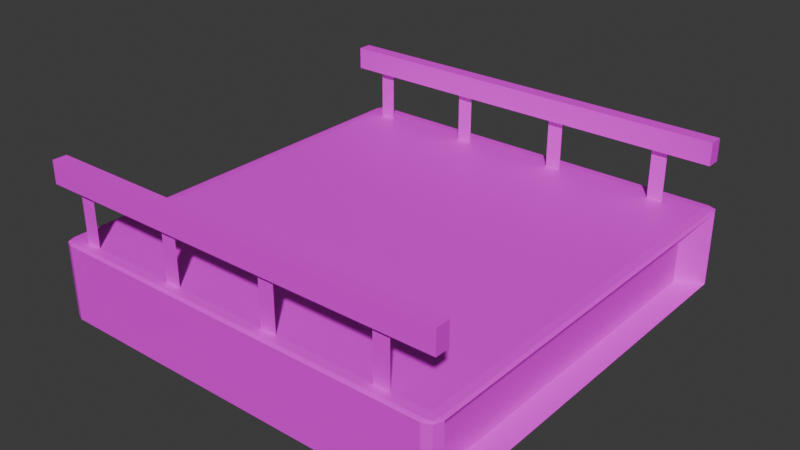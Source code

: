 # Source: GalpaoPlatform.blend  (saved by Blender 4.4.32; exported with 4.5.12 LTS)
import bpy
from mathutils import Matrix  # noqa: F401  (used for matrix-valued properties, if any)

bpy.ops.wm.read_factory_settings(use_empty=True)
scene = bpy.context.scene
scene.name = 'Scene'

# ---- collections
col_collection = bpy.data.collections.new('Collection'); scene.collection.children.link(col_collection)

# ---- images (referenced by path relative to the original .blend; pixels are not part of the script)
import os
ASSET_DIR = os.environ.get("B2B_ASSET_DIR", "")  # directory of the original .blend (textures are referenced by path, not embedded)
HERE = os.path.dirname(os.path.abspath(__file__))  # packed textures are extracted next to this script under _unpacked/

def load_image(name, relpath, width, height, colorspace="sRGB"):
    """Load a texture the original file referenced (path relative to the .blend, or extracted next to this script)."""
    p = next((c for c in (os.path.join(HERE, relpath), os.path.join(ASSET_DIR, relpath)) if relpath and os.path.exists(c)), "")
    if p:
        img = bpy.data.images.load(p, check_existing=True)
        img.name = name
    else:  # same state as the original file: an image datablock whose file is absent (Cycles renders it pink)
        img = bpy.data.images.new(name, width, height)
        img.source = "FILE"
        img.filepath = "//" + (relpath or name)
    img.colorspace_settings.name = colorspace
    return img
img_galpaotile1 = load_image('galpaoTile1', 'galpaoTile1.png', 1024, 1024, 'sRGB')

# ---- materials (node trees are filled in below, after node groups)
mat_material = bpy.data.materials.new('Material')
mat_material.alpha_threshold = 0.0
mat_material.roughness = 0.5
mat_material.line_color = (0.0, 0.0, 0.0, 1.0)

# ---- material node trees
mat_material.use_nodes = True; mat_material.node_tree.nodes.clear()
_N = mat_material.node_tree.nodes; _L = mat_material.node_tree.links
n0 = _N.new('ShaderNodeOutputMaterial'); n0.name = 'Material Output'; n0.location = (300, 300)
n1 = _N.new('ShaderNodeBsdfPrincipled'); n1.name = 'Principled BSDF'; n1.location = (10, 300)
n1.inputs[3].default_value = 1.45
n2 = _N.new('ShaderNodeTexImage'); n2.name = 'Image Texture'; n2.location = (-306, 301)
n2.image = img_galpaotile1
_L.new(n1.outputs[0], n0.inputs[0])
_L.new(n2.outputs[0], n1.inputs[0])
n0.is_active_output = True

# ---- world
world_world = bpy.data.worlds.new('World'); scene.world = world_world
world_world.use_nodes = True; world_world.node_tree.nodes.clear()
_N = world_world.node_tree.nodes; _L = world_world.node_tree.links
n0 = _N.new('ShaderNodeOutputWorld'); n0.name = 'World Output'; n0.location = (300, 300)
n1 = _N.new('ShaderNodeBackground'); n1.name = 'Background'; n1.location = (10, 300)
n1.inputs[0].default_value = (0.05088, 0.05088, 0.05088, 1.0)
_L.new(n1.outputs[0], n0.inputs[0])
n0.is_active_output = True
world_world.color = (0.05088, 0.05088, 0.05088)
world_world.sun_shadow_jitter_overblur = 0.0

# ---- meshes
me_cube = bpy.data.meshes.new('Cube')
me_cube.from_pydata([(0.9443, 1.0, 0.9443), (0.9443, 0.9443, 1.0), (1.0, 0.9443, 0.9443), (0.9443, 0.9837, 0.9837), (0.9765, 0.9765, 0.9765), (0.9837, 0.9443, 0.9837), (0.9837, 0.9837, 0.9443), (0.9443, 0.9443, -1.0), (0.9443, 1.0, -0.9443), (1.0, 0.9443, -0.9443), (0.9443, 0.9837, -0.9837), (0.9765, 0.9765, -0.9765), (0.9837, 0.9837, -0.9443), (0.9837, 0.9443, -0.9837), (1.0, -0.9443, 0.9443), (0.9443, -0.9443, 1.0), (0.9443, -1.0, 0.9443), (0.9837, -0.9443, 0.9837), (0.9765, -0.9765, 0.9765), (0.9443, -0.9837, 0.9837), (0.9837, -0.9837, 0.9443), (1.0, -0.9443, -0.9443), (0.9443, -1.0, -0.9443), (0.9443, -0.9443, -1.0), (0.9837, -0.9837, -0.9443), (0.9765, -0.9765, -0.9765), (0.9443, -0.9837, -0.9837), (0.9837, -0.9443, -0.9837), (-0.9443, 1.0, 0.9443), (-1.0, 0.9443, 0.9443), (-0.9443, 0.9443, 1.0), (-0.9837, 0.9837, 0.9443), (-0.9765, 0.9765, 0.9765), (-0.9837, 0.9443, 0.9837), (-0.9443, 0.9837, 0.9837), (-1.0, 0.9443, -0.9443), (-0.9443, 1.0, -0.9443), (-0.9443, 0.9443, -1.0), (-0.9837, 0.9837, -0.9443), (-0.9765, 0.9765, -0.9765), (-0.9443, 0.9837, -0.9837), (-0.9837, 0.9443, -0.9837), (-1.0, -0.9443, 0.9443), (-0.9443, -1.0, 0.9443), (-0.9443, -0.9443, 1.0), (-0.9837, -0.9837, 0.9443), (-0.9765, -0.9765, 0.9765), (-0.9443, -0.9837, 0.9837), (-0.9837, -0.9443, 0.9837), (-0.9443, -0.9443, -1.0), (-0.9443, -1.0, -0.9443), (-1.0, -0.9443, -0.9443), (-0.9443, -0.9837, -0.9837), (-0.9765, -0.9765, -0.9765), (-0.9837, -0.9837, -0.9443), (-0.9837, -0.9443, -0.9837), (-0.8932, -0.8434, -0.8434), (-0.8932, 0.8434, -0.8434), (0.8932, 0.8434, 0.8434), (0.8932, 0.8434, -0.8434), (-0.8932, -0.8434, 0.8434), (0.8932, -0.8434, -0.8434), (0.8932, -0.8434, 0.8434), (-0.8932, 0.8434, 0.8434)], [], [(37, 7, 23, 49), (14, 21, 61, 62), (22, 16, 43, 50), (1, 30, 44, 15), (42, 29, 63, 60), (0, 3, 4, 6), (1, 5, 4, 3), (2, 6, 4, 5), (7, 10, 11, 13), (8, 12, 11, 10), (9, 13, 11, 12), (14, 17, 18, 20), (15, 19, 18, 17), (16, 20, 18, 19), (21, 24, 25, 27), (22, 26, 25, 24), (23, 27, 25, 26), (28, 31, 32, 34), (29, 33, 32, 31), (30, 34, 32, 33), (35, 38, 39, 41), (36, 40, 39, 38), (37, 41, 39, 40), (42, 45, 46, 48), (43, 47, 46, 45), (44, 48, 46, 47), (49, 52, 53, 55), (50, 54, 53, 52), (51, 55, 53, 54), (37, 49, 55, 41), (41, 55, 51, 35), (7, 37, 40, 10), (10, 40, 36, 8), (2, 9, 12, 6), (6, 12, 8, 0), (50, 43, 45, 54), (54, 45, 42, 51), (16, 22, 24, 20), (20, 24, 21, 14), (28, 36, 38, 31), (31, 38, 35, 29), (15, 44, 47, 19), (19, 47, 43, 16), (1, 15, 17, 5), (5, 17, 14, 2), (49, 23, 26, 52), (52, 26, 22, 50), (44, 30, 33, 48), (48, 33, 29, 42), (30, 1, 3, 34), (34, 3, 0, 28), (23, 7, 13, 27), (27, 13, 9, 21), (36, 28, 0, 8), (56, 60, 63, 57), (59, 58, 62, 61), (2, 14, 62, 58), (29, 35, 57, 63), (9, 2, 58, 59), (21, 9, 59, 61), (35, 51, 56, 57), (51, 42, 60, 56)])
_uv = me_cube.uv_layers.new(name='UVMap')
_uv.uv.foreach_set('vector', [0.132, 0.507, 0.368, 0.507, 0.368, 0.743, 0.132, 0.743, 0.618, 0.743, 0.382, 0.743, 0.382, 0.743, 0.618, 0.743, 0.382, 0.757, 0.618, 0.757, 0.618, 0.993, 0.382, 0.993, 0.632, 0.507, 0.868, 0.507, 0.868, 0.743, 0.632, 0.743, 0.618, 0.006965, 0.618, 0.243, 0.618, 0.243, 0.618, 0.006965, 0.618, 0.493, 0.625, 0.493, 0.624, 0.5, 0.618, 0.5, 0.632, 0.507, 0.625, 0.507, 0.624, 0.5, 0.632, 0.5, 0.618, 0.507, 0.618, 0.5, 0.624, 0.5, 0.625, 0.507, 0.368, 0.507, 0.368, 0.5, 0.375, 0.501, 0.375, 0.507, 0.382, 0.493, 0.382, 0.5, 0.375, 0.501, 0.375, 0.493, 0.382, 0.507, 0.375, 0.507, 0.375, 0.501, 0.382, 0.5, 0.618, 0.743, 0.625, 0.743, 0.625, 0.749, 0.618, 0.75, 0.632, 0.743, 0.632, 0.75, 0.625, 0.749, 0.625, 0.743, 0.618, 0.757, 0.618, 0.75, 0.625, 0.749, 0.625, 0.757, 0.382, 0.743, 0.382, 0.75, 0.376, 0.75, 0.375, 0.743, 0.382, 0.757, 0.375, 0.757, 0.376, 0.75, 0.382, 0.75, 0.368, 0.743, 0.375, 0.743, 0.376, 0.75, 0.368, 0.75, 0.618, 0.257, 0.618, 0.25, 0.6221, 0.25, 0.625, 0.257, 0.618, 0.243, 0.625, 0.243, 0.625, 0.2471, 0.618, 0.25, 0.868, 0.507, 0.868, 0.5, 0.8721, 0.5, 0.875, 0.507, 0.382, 0.243, 0.382, 0.25, 0.3779, 0.25, 0.375, 0.243, 0.382, 0.257, 0.375, 0.257, 0.375, 0.2529, 0.382, 0.25, 0.132, 0.507, 0.125, 0.507, 0.125, 0.5029, 0.132, 0.5, 0.618, 0.006965, 0.618, 0.0, 0.6221, 0.0, 0.625, 0.006965, 0.618, 0.993, 0.625, 0.993, 0.625, 0.9971, 0.618, 1.0, 0.868, 0.743, 0.875, 0.743, 0.875, 0.7471, 0.868, 0.75, 0.132, 0.743, 0.132, 0.75, 0.1279, 0.75, 0.125, 0.743, 0.382, 0.993, 0.382, 1.0, 0.3779, 1.0, 0.375, 0.993, 0.382, 0.006965, 0.375, 0.006965, 0.375, 0.002944, 0.382, 0.0, 0.132, 0.507, 0.132, 0.743, 0.125, 0.743, 0.125, 0.507, 0.375, 0.243, 0.375, 0.006965, 0.382, 0.006965, 0.382, 0.243, 0.368, 0.507, 0.132, 0.507, 0.132, 0.5, 0.368, 0.5, 0.375, 0.493, 0.375, 0.257, 0.382, 0.257, 0.382, 0.493, 0.618, 0.507, 0.382, 0.507, 0.382, 0.5, 0.618, 0.5, 0.618, 0.5, 0.382, 0.5, 0.382, 0.493, 0.618, 0.493, 0.382, 0.993, 0.618, 0.993, 0.618, 1.0, 0.382, 1.0, 0.382, 0.0, 0.618, 0.0, 0.618, 0.006965, 0.382, 0.006965, 0.618, 0.757, 0.382, 0.757, 0.382, 0.75, 0.618, 0.75, 0.618, 0.75, 0.382, 0.75, 0.382, 0.743, 0.618, 0.743, 0.618, 0.257, 0.382, 0.257, 0.382, 0.25, 0.618, 0.25, 0.618, 0.25, 0.382, 0.25, 0.382, 0.243, 0.618, 0.243, 0.632, 0.743, 0.868, 0.743, 0.868, 0.75, 0.632, 0.75, 0.625, 0.757, 0.625, 0.993, 0.618, 0.993, 0.618, 0.757, 0.632, 0.507, 0.632, 0.743, 0.625, 0.743, 0.625, 0.507, 0.625, 0.507, 0.625, 0.743, 0.618, 0.743, 0.618, 0.507, 0.132, 0.743, 0.368, 0.743, 0.368, 0.75, 0.132, 0.75, 0.375, 0.993, 0.375, 0.757, 0.382, 0.757, 0.382, 0.993, 0.868, 0.743, 0.868, 0.507, 0.875, 0.507, 0.875, 0.743, 0.625, 0.006965, 0.625, 0.243, 0.618, 0.243, 0.618, 0.006965, 0.868, 0.507, 0.632, 0.507, 0.632, 0.5, 0.868, 0.5, 0.625, 0.257, 0.625, 0.493, 0.618, 0.493, 0.618, 0.257, 0.368, 0.743, 0.368, 0.507, 0.375, 0.507, 0.375, 0.743, 0.375, 0.743, 0.375, 0.507, 0.382, 0.507, 0.382, 0.743, 0.382, 0.257, 0.618, 0.257, 0.618, 0.493, 0.382, 0.493, 0.382, 0.006965, 0.618, 0.006965, 0.618, 0.243, 0.382, 0.243, 0.382, 0.507, 0.618, 0.507, 0.618, 0.743, 0.382, 0.743, 0.618, 0.507, 0.618, 0.743, 0.618, 0.743, 0.618, 0.507, 0.618, 0.243, 0.382, 0.243, 0.382, 0.243, 0.618, 0.243, 0.382, 0.507, 0.618, 0.507, 0.618, 0.507, 0.382, 0.507, 0.382, 0.743, 0.382, 0.507, 0.382, 0.507, 0.382, 0.743, 0.382, 0.243, 0.382, 0.006965, 0.382, 0.006965, 0.382, 0.243, 0.382, 0.006965, 0.618, 0.006965, 0.618, 0.006965, 0.382, 0.006965])
me_cube.materials.append(mat_material)
me_cube.use_mirror_x = True
me_cube.use_mirror_vertex_groups = False
me_cube.update()
me_cube_003 = bpy.data.meshes.new('Cube.003')
me_cube_003.from_pydata([(-1.0, -1.0, -1.0), (-1.0, -1.0, 1.0), (-1.0, 1.0, -1.0), (-1.0, 1.0, 1.0), (1.0, -1.0, -1.0), (1.0, -1.0, 1.0), (1.0, 1.0, -1.0), (1.0, 1.0, 1.0), (-4.271, -26.49, 0.69), (-4.271, -26.49, 1.387), (-4.271, 26.49, 0.69), (-4.271, 26.49, 1.387), (48.71, -26.49, 0.69), (48.71, -26.49, 1.387), (48.71, 26.49, 0.69), (48.71, 26.49, 1.387), (12.44, -1.0, -1.0), (12.44, -1.0, 1.0), (12.44, 0.9999, -1.0), (12.44, 0.9999, 1.0), (14.44, -1.0, -1.0), (14.44, -1.0, 1.0), (14.44, 0.9999, -1.0), (14.44, 0.9999, 1.0), (26.53, -1.0, -1.0), (26.53, -1.0, 1.0), (26.53, 0.9999, -1.0), (26.53, 0.9999, 1.0), (28.53, -1.0, -1.0), (28.53, -1.0, 1.0), (28.53, 0.9999, -1.0), (28.53, 0.9999, 1.0), (40.97, -1.0, -1.0), (40.97, -1.0, 1.0), (40.97, 0.9999, -1.0), (40.97, 0.9999, 1.0), (42.97, -1.0, -1.0), (42.97, -1.0, 1.0), (42.97, 0.9999, -1.0), (42.97, 0.9999, 1.0)], [], [(0, 1, 3, 2), (2, 3, 7, 6), (6, 7, 5, 4), (4, 5, 1, 0), (2, 6, 4, 0), (7, 3, 1, 5), (8, 9, 11, 10), (10, 11, 15, 14), (14, 15, 13, 12), (12, 13, 9, 8), (10, 14, 12, 8), (15, 11, 9, 13), (16, 17, 19, 18), (18, 19, 23, 22), (22, 23, 21, 20), (20, 21, 17, 16), (18, 22, 20, 16), (23, 19, 17, 21), (24, 25, 27, 26), (26, 27, 31, 30), (30, 31, 29, 28), (28, 29, 25, 24), (26, 30, 28, 24), (31, 27, 25, 29), (32, 33, 35, 34), (34, 35, 39, 38), (38, 39, 37, 36), (36, 37, 33, 32), (34, 38, 36, 32), (39, 35, 33, 37)])
_uv = me_cube_003.uv_layers.new(name='UVMap')
_uv.uv.foreach_set('vector', [0.7896, 0.08047, 0.8432, 0.08047, 0.8432, 0.134, 0.7896, 0.134, 0.7896, 0.134, 0.8432, 0.134, 0.8432, 0.1875, 0.7896, 0.1875, 0.7896, 0.1875, 0.8432, 0.1875, 0.8432, 0.241, 0.7896, 0.241, 0.7896, 0.241, 0.8432, 0.241, 0.8432, 0.2945, 0.7896, 0.2945, 0.7361, 0.1875, 0.7896, 0.1875, 0.7896, 0.241, 0.7361, 0.241, 0.8432, 0.1875, 0.8967, 0.1875, 0.8967, 0.241, 0.8432, 0.241, 0.7896, 0.08047, 0.8432, 0.08047, 0.8432, 0.134, 0.7896, 0.134, 0.7896, 0.134, 0.8432, 0.134, 0.8432, 0.1875, 0.7896, 0.1875, 0.7896, 0.1875, 0.8432, 0.1875, 0.8432, 0.241, 0.7896, 0.241, 0.7896, 0.241, 0.8432, 0.241, 0.8432, 0.2945, 0.7896, 0.2945, 0.7361, 0.1875, 0.7896, 0.1875, 0.7896, 0.241, 0.7361, 0.241, 0.8432, 0.1875, 0.8967, 0.1875, 0.8967, 0.241, 0.8432, 0.241, 0.7896, 0.08047, 0.8432, 0.08047, 0.8432, 0.134, 0.7896, 0.134, 0.7896, 0.134, 0.8432, 0.134, 0.8432, 0.1875, 0.7896, 0.1875, 0.7896, 0.1875, 0.8432, 0.1875, 0.8432, 0.241, 0.7896, 0.241, 0.7896, 0.241, 0.8432, 0.241, 0.8432, 0.2945, 0.7896, 0.2945, 0.7361, 0.1875, 0.7896, 0.1875, 0.7896, 0.241, 0.7361, 0.241, 0.8432, 0.1875, 0.8967, 0.1875, 0.8967, 0.241, 0.8432, 0.241, 0.7896, 0.08047, 0.8432, 0.08047, 0.8432, 0.134, 0.7896, 0.134, 0.7896, 0.134, 0.8432, 0.134, 0.8432, 0.1875, 0.7896, 0.1875, 0.7896, 0.1875, 0.8432, 0.1875, 0.8432, 0.241, 0.7896, 0.241, 0.7896, 0.241, 0.8432, 0.241, 0.8432, 0.2945, 0.7896, 0.2945, 0.7361, 0.1875, 0.7896, 0.1875, 0.7896, 0.241, 0.7361, 0.241, 0.8432, 0.1875, 0.8967, 0.1875, 0.8967, 0.241, 0.8432, 0.241, 0.7896, 0.08047, 0.8432, 0.08047, 0.8432, 0.134, 0.7896, 0.134, 0.7896, 0.134, 0.8432, 0.134, 0.8432, 0.1875, 0.7896, 0.1875, 0.7896, 0.1875, 0.8432, 0.1875, 0.8432, 0.241, 0.7896, 0.241, 0.7896, 0.241, 0.8432, 0.241, 0.8432, 0.2945, 0.7896, 0.2945, 0.7361, 0.1875, 0.7896, 0.1875, 0.7896, 0.241, 0.7361, 0.241, 0.8432, 0.1875, 0.8967, 0.1875, 0.8967, 0.241, 0.8432, 0.241])
me_cube_003.materials.append(mat_material)
me_cube_003.update()
me_cube_011 = bpy.data.meshes.new('Cube.011')
me_cube_011.from_pydata([(-1.0, -1.0, -1.0), (-1.0, -1.0, 1.0), (-1.0, 1.0, -1.0), (-1.0, 1.0, 1.0), (1.0, -1.0, -1.0), (1.0, -1.0, 1.0), (1.0, 1.0, -1.0), (1.0, 1.0, 1.0), (-46.24, -26.49, 0.69), (-46.24, -26.49, 1.387), (-46.24, 26.49, 0.69), (-46.24, 26.49, 1.387), (6.74, -26.49, 0.69), (6.74, -26.49, 1.387), (6.74, 26.49, 0.69), (6.74, 26.49, 1.387), (-42.97, -0.9999, -1.0), (-42.97, -0.9999, 1.0), (-42.97, 1.0, -1.0), (-42.97, 1.0, 1.0), (-40.97, -0.9999, -1.0), (-40.97, -0.9999, 1.0), (-40.97, 1.0, -1.0), (-40.97, 1.0, 1.0), (-29.53, -0.9999, -1.0), (-29.53, -0.9999, 1.0), (-29.53, 1.0, -1.0), (-29.53, 1.0, 1.0), (-27.53, -0.9999, -1.0), (-27.53, -0.9999, 1.0), (-27.53, 1.0, -1.0), (-27.53, 1.0, 1.0), (-15.45, -0.9999, -1.0), (-15.45, -0.9999, 1.0), (-15.45, 1.0, -1.0), (-15.45, 1.0, 1.0), (-13.45, -0.9999, -1.0), (-13.45, -0.9999, 1.0), (-13.45, 1.0, -1.0), (-13.45, 1.0, 1.0)], [], [(0, 1, 3, 2), (2, 3, 7, 6), (6, 7, 5, 4), (4, 5, 1, 0), (2, 6, 4, 0), (7, 3, 1, 5), (8, 9, 11, 10), (10, 11, 15, 14), (14, 15, 13, 12), (12, 13, 9, 8), (10, 14, 12, 8), (15, 11, 9, 13), (16, 17, 19, 18), (18, 19, 23, 22), (22, 23, 21, 20), (20, 21, 17, 16), (18, 22, 20, 16), (23, 19, 17, 21), (24, 25, 27, 26), (26, 27, 31, 30), (30, 31, 29, 28), (28, 29, 25, 24), (26, 30, 28, 24), (31, 27, 25, 29), (32, 33, 35, 34), (34, 35, 39, 38), (38, 39, 37, 36), (36, 37, 33, 32), (34, 38, 36, 32), (39, 35, 33, 37)])
_uv = me_cube_011.uv_layers.new(name='UVMap')
_uv.uv.foreach_set('vector', [0.7896, 0.08047, 0.8432, 0.08047, 0.8432, 0.134, 0.7896, 0.134, 0.7896, 0.134, 0.8432, 0.134, 0.8432, 0.1875, 0.7896, 0.1875, 0.7896, 0.1875, 0.8432, 0.1875, 0.8432, 0.241, 0.7896, 0.241, 0.7896, 0.241, 0.8432, 0.241, 0.8432, 0.2945, 0.7896, 0.2945, 0.7361, 0.1875, 0.7896, 0.1875, 0.7896, 0.241, 0.7361, 0.241, 0.8432, 0.1875, 0.8967, 0.1875, 0.8967, 0.241, 0.8432, 0.241, 0.7896, 0.08047, 0.8432, 0.08047, 0.8432, 0.134, 0.7896, 0.134, 0.7896, 0.134, 0.8432, 0.134, 0.8432, 0.1875, 0.7896, 0.1875, 0.7896, 0.1875, 0.8432, 0.1875, 0.8432, 0.241, 0.7896, 0.241, 0.7896, 0.241, 0.8432, 0.241, 0.8432, 0.2945, 0.7896, 0.2945, 0.7361, 0.1875, 0.7896, 0.1875, 0.7896, 0.241, 0.7361, 0.241, 0.8432, 0.1875, 0.8967, 0.1875, 0.8967, 0.241, 0.8432, 0.241, 0.7896, 0.08047, 0.8432, 0.08047, 0.8432, 0.134, 0.7896, 0.134, 0.7896, 0.134, 0.8432, 0.134, 0.8432, 0.1875, 0.7896, 0.1875, 0.7896, 0.1875, 0.8432, 0.1875, 0.8432, 0.241, 0.7896, 0.241, 0.7896, 0.241, 0.8432, 0.241, 0.8432, 0.2945, 0.7896, 0.2945, 0.7361, 0.1875, 0.7896, 0.1875, 0.7896, 0.241, 0.7361, 0.241, 0.8432, 0.1875, 0.8967, 0.1875, 0.8967, 0.241, 0.8432, 0.241, 0.7896, 0.08047, 0.8432, 0.08047, 0.8432, 0.134, 0.7896, 0.134, 0.7896, 0.134, 0.8432, 0.134, 0.8432, 0.1875, 0.7896, 0.1875, 0.7896, 0.1875, 0.8432, 0.1875, 0.8432, 0.241, 0.7896, 0.241, 0.7896, 0.241, 0.8432, 0.241, 0.8432, 0.2945, 0.7896, 0.2945, 0.7361, 0.1875, 0.7896, 0.1875, 0.7896, 0.241, 0.7361, 0.241, 0.8432, 0.1875, 0.8967, 0.1875, 0.8967, 0.241, 0.8432, 0.241, 0.7896, 0.08047, 0.8432, 0.08047, 0.8432, 0.134, 0.7896, 0.134, 0.7896, 0.134, 0.8432, 0.134, 0.8432, 0.1875, 0.7896, 0.1875, 0.7896, 0.1875, 0.8432, 0.1875, 0.8432, 0.241, 0.7896, 0.241, 0.7896, 0.241, 0.8432, 0.241, 0.8432, 0.2945, 0.7896, 0.2945, 0.7361, 0.1875, 0.7896, 0.1875, 0.7896, 0.241, 0.7361, 0.241, 0.8432, 0.1875, 0.8967, 0.1875, 0.8967, 0.241, 0.8432, 0.241])
me_cube_011.materials.append(mat_material)
me_cube_011.update()

# ---- objects
ob_cube = bpy.data.objects.new('Cube', me_cube)
ob_cube_003 = bpy.data.objects.new('Cube.003', me_cube_003)
ob_cube_010 = bpy.data.objects.new('Cube.010', me_cube_011)

# ---- transforms, parenting, visibility, modifiers, constraints
ob_cube.location = (0.2722, 0.1598, -1.548)
ob_cube.scale = (9.59, 9.956, 1.841)
ob_cube.lock_rotations_4d = False
ob_cube.empty_display_type = 'ARROWS'
ob_cube.lineart.crease_threshold = 0.0
ob_cube.use_mesh_mirror_x = True
ob_cube_003.location = (-7.887, -9.275, 1.644)
ob_cube_003.scale = (0.362, 0.01241, 1.498)
ob_cube_010.location = (7.309, 8.935, 1.644)
ob_cube_010.scale = (0.362, 0.01241, 1.498)

# ---- collection membership
col_collection.objects.link(ob_cube)
col_collection.objects.link(ob_cube_003)
col_collection.objects.link(ob_cube_010)

# ---- scene / render settings (as saved in the file)
scene.frame_start = 1; scene.frame_end = 250; scene.frame_set(1)
scene.render.engine = 'BLENDER_EEVEE_NEXT'
bpy.context.view_layer.update()

# ---- added for rendering (the .blend has no active camera and no usable light): camera, sun
cam_auto = bpy.data.cameras.new('AutoCamera')
cam_auto.lens = 50.0
cam_auto.sensor_width = 36.0
cam_auto.clip_end = 1000.0
ob_auto_camera = bpy.data.objects.new('AutoCamera', cam_auto)
scene.collection.objects.link(ob_auto_camera)
ob_auto_camera.location = (26.6982, -31.6207, 21.354)
ob_auto_camera.rotation_euler = (1.09748, -7.21219e-08, 0.694738)
scene.camera = ob_auto_camera
light_auto_sun = bpy.data.lights.new('AutoSun', 'SUN')
light_auto_sun.energy = 3.0
light_auto_sun.angle = 0.0523599
ob_auto_sun = bpy.data.objects.new('AutoSun', light_auto_sun)
scene.collection.objects.link(ob_auto_sun)
ob_auto_sun.rotation_euler = (0.872665, 0.174533, 0.523599)
bpy.context.view_layer.update()
